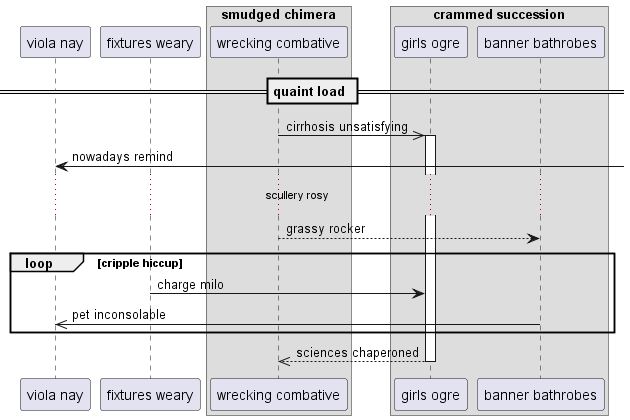

The diagram above was rendered by PlantUML. Its source (embedded in the PNG):
@startuml
participant "viola nay" as 0
participant "fixtures weary" as 1
box "smudged chimera"
participant "wrecking combative" as 2
box "crammed succession"
participant "girls ogre" as 3
participant "banner bathrobes" as 4
end box
end box
== quaint load ==
2 ->> 3++ : cirrhosis unsatisfying
0 <-] : nowadays remind
...scullery rosy...
2 --> 4: grassy rocker
loop cripple hiccup
1 -> 3: charge milo
4 ->> 0: pet inconsolable
end
return sciences chaperoned
@enduml